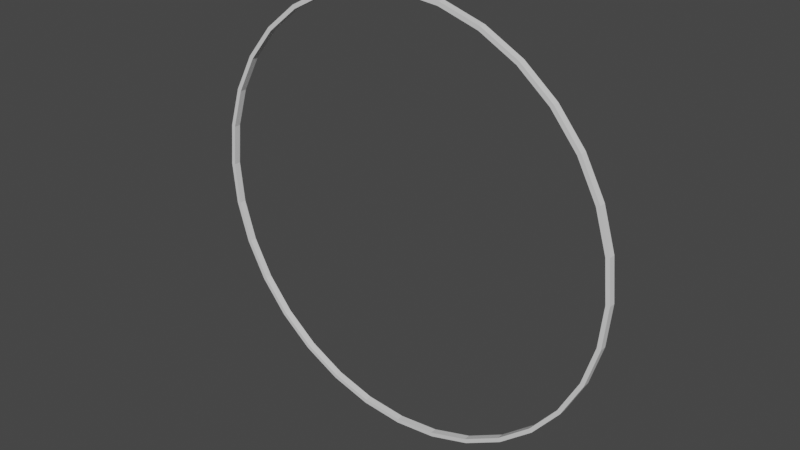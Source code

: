 # Source: GizmosAssets.blend  (saved by Blender 2.80.48; exported with 4.5.12 LTS)
import bpy
from mathutils import Matrix  # noqa: F401  (used for matrix-valued properties, if any)

bpy.ops.wm.read_factory_settings(use_empty=True)
scene = bpy.context.scene
scene.name = 'Scene'

# ---- collections
col_collection = bpy.data.collections.new('Collection'); scene.collection.children.link(col_collection)

# ---- materials (node trees are filled in below, after node groups)
mat_material = bpy.data.materials.new('Material')
mat_material.alpha_threshold = 0.0
mat_material.use_transparent_shadow = False
mat_material.roughness = 0.5
mat_material.line_color = (0.0, 0.0, 0.0, 1.0)

# ---- material node trees
mat_material.use_nodes = True; mat_material.node_tree.nodes.clear()
_N = mat_material.node_tree.nodes; _L = mat_material.node_tree.links
n0 = _N.new('ShaderNodeOutputMaterial'); n0.name = 'Material Output'; n0.location = (300, 300)
n1 = _N.new('ShaderNodeBsdfPrincipled'); n1.name = 'Principled BSDF'; n1.location = (10, 300)
n1.distribution = 'GGX'
n1.subsurface_method = 'BURLEY'
n1.inputs[3].default_value = 1.45
_L.new(n1.outputs[0], n0.inputs[0])
n0.is_active_output = True

# ---- world
world_world = bpy.data.worlds.new('World'); scene.world = world_world
world_world.use_nodes = True; world_world.node_tree.nodes.clear()
_N = world_world.node_tree.nodes; _L = world_world.node_tree.links
n0 = _N.new('ShaderNodeOutputWorld'); n0.name = 'World Output'; n0.location = (300, 300)
n1 = _N.new('ShaderNodeBackground'); n1.name = 'Background'; n1.location = (10, 300)
n1.inputs[0].default_value = (0.05088, 0.05088, 0.05088, 1.0)
_L.new(n1.outputs[0], n0.inputs[0])
n0.is_active_output = True
world_world.color = (0.05088, 0.05088, 0.05088)
world_world.use_sun_shadow = False
world_world.sun_shadow_jitter_overblur = 0.0

# ---- meshes
me_cube = bpy.data.meshes.new('Cube')
me_cube.from_pydata([(-0.9808, 0.01532, 0.2104), (-0.9239, 0.01532, 0.398), (-0.8315, 0.01532, 0.5709), (-0.7071, 0.01532, 0.7224), (-0.5556, 0.01532, 0.8468), (-0.3827, 0.01532, 0.9392), (-0.1951, 0.01532, 0.9961), (0.0, 0.01532, 1.015), (-1.0, 0.01532, 0.01532), (-0.9808, 0.01532, -0.1798), (-0.9239, 0.01532, -0.3674), (-0.8315, 0.01532, -0.5403), (-0.7071, 0.01532, -0.6918), (-0.5556, 0.01532, -0.8162), (-0.3827, 0.01532, -0.9086), (-0.1951, 0.01532, -0.9655), (3.258e-07, 0.01532, -0.9847), (0.1951, 0.01532, -0.9655), (0.3827, 0.01532, -0.9086), (0.5556, 0.01532, -0.8161), (0.7071, 0.01532, -0.6918), (0.8315, 0.01532, -0.5403), (0.9239, 0.01532, -0.3674), (0.9808, 0.01532, -0.1798), (1.0, 0.01532, 0.01532), (0.9808, 0.01532, 0.2104), (0.9239, 0.01532, 0.398), (0.8315, 0.01532, 0.5709), (0.7071, 0.01532, 0.7224), (0.5556, 0.01532, 0.8468), (0.3827, 0.01532, 0.9392), (0.1951, 0.01532, 0.9961), (-0.9622, 0.01532, 0.2067), (-0.9064, 0.01532, 0.3907), (-0.8157, 0.01532, 0.5604), (-0.6937, 0.01532, 0.709), (-0.545, 0.01532, 0.831), (-0.3754, 0.01532, 0.9217), (-0.1914, 0.01532, 0.9775), (-2.253e-09, 0.01532, 0.9963), (-0.981, 0.01532, 0.01532), (-0.9622, 0.01532, -0.1761), (-0.9064, 0.01532, -0.3601), (-0.8157, 0.01532, -0.5297), (-0.6937, 0.01532, -0.6784), (-0.545, 0.01532, -0.8004), (-0.3754, 0.01532, -0.891), (-0.1914, 0.01532, -0.9469), (3.174e-07, 0.01532, -0.9657), (0.1914, 0.01532, -0.9469), (0.3754, 0.01532, -0.891), (0.545, 0.01532, -0.8004), (0.6937, 0.01532, -0.6784), (0.8157, 0.01532, -0.5297), (0.9064, 0.01532, -0.3601), (0.9622, 0.01532, -0.1761), (0.981, 0.01532, 0.01532), (0.9622, 0.01532, 0.2067), (0.9064, 0.01532, 0.3907), (0.8157, 0.01532, 0.5604), (0.6937, 0.01532, 0.709), (0.545, 0.01532, 0.831), (0.3754, 0.01532, 0.9217), (0.1914, 0.01532, 0.9775), (-0.9808, -0.01532, 0.2104), (-0.9239, -0.01532, 0.398), (-0.8315, -0.01532, 0.5709), (-0.7071, -0.01532, 0.7224), (-0.5556, -0.01532, 0.8468), (-0.3827, -0.01532, 0.9392), (-0.1951, -0.01532, 0.9961), (0.0, -0.01532, 1.015), (-1.0, -0.01532, 0.01532), (-0.9808, -0.01532, -0.1798), (-0.9239, -0.01532, -0.3674), (-0.8315, -0.01532, -0.5403), (-0.7071, -0.01532, -0.6918), (-0.5556, -0.01532, -0.8162), (-0.3827, -0.01532, -0.9086), (-0.1951, -0.01532, -0.9655), (3.258e-07, -0.01532, -0.9847), (0.1951, -0.01532, -0.9655), (0.3827, -0.01532, -0.9086), (0.5556, -0.01532, -0.8161), (0.7071, -0.01532, -0.6918), (0.8315, -0.01532, -0.5403), (0.9239, -0.01532, -0.3674), (0.9808, -0.01532, -0.1798), (1.0, -0.01532, 0.01532), (0.9808, -0.01532, 0.2104), (0.9239, -0.01532, 0.398), (0.8315, -0.01532, 0.5709), (0.7071, -0.01532, 0.7224), (0.5556, -0.01532, 0.8468), (0.3827, -0.01532, 0.9392), (0.1951, -0.01532, 0.9961), (-0.9622, -0.01532, 0.2067), (-0.9064, -0.01532, 0.3907), (-0.8157, -0.01532, 0.5604), (-0.6937, -0.01532, 0.709), (-0.545, -0.01532, 0.831), (-0.3754, -0.01532, 0.9217), (-0.1914, -0.01532, 0.9775), (-2.253e-09, -0.01532, 0.9963), (-0.981, -0.01532, 0.01532), (-0.9622, -0.01532, -0.1761), (-0.9064, -0.01532, -0.3601), (-0.8157, -0.01532, -0.5297), (-0.6937, -0.01532, -0.6784), (-0.545, -0.01532, -0.8004), (-0.3754, -0.01532, -0.891), (-0.1914, -0.01532, -0.9469), (3.174e-07, -0.01532, -0.9657), (0.1914, -0.01532, -0.9469), (0.3754, -0.01532, -0.891), (0.545, -0.01532, -0.8004), (0.6937, -0.01532, -0.6784), (0.8157, -0.01532, -0.5297), (0.9064, -0.01532, -0.3601), (0.9622, -0.01532, -0.1761), (0.981, -0.01532, 0.01532), (0.9622, -0.01532, 0.2067), (0.9064, -0.01532, 0.3907), (0.8157, -0.01532, 0.5604), (0.6937, -0.01532, 0.709), (0.545, -0.01532, 0.831), (0.3754, -0.01532, 0.9217), (0.1914, -0.01532, 0.9775)], [], [(28, 60, 59, 27), (14, 46, 45, 13), (27, 59, 58, 26), (5, 37, 38, 6), (15, 47, 46, 14), (9, 41, 40, 8), (29, 61, 60, 28), (16, 48, 47, 15), (12, 44, 43, 11), (30, 62, 61, 29), (17, 49, 48, 16), (6, 38, 39, 7), (31, 63, 62, 30), (18, 50, 49, 17), (0, 32, 33, 1), (7, 39, 63, 31), (19, 51, 50, 18), (3, 35, 36, 4), (20, 52, 51, 19), (1, 33, 34, 2), (21, 53, 52, 20), (11, 43, 42, 10), (22, 54, 53, 21), (2, 34, 35, 3), (23, 55, 54, 22), (4, 36, 37, 5), (24, 56, 55, 23), (10, 42, 41, 9), (25, 57, 56, 24), (8, 40, 32, 0), (26, 58, 57, 25), (13, 45, 44, 12), (92, 91, 123, 124), (78, 77, 109, 110), (91, 90, 122, 123), (69, 70, 102, 101), (79, 78, 110, 111), (73, 72, 104, 105), (93, 92, 124, 125), (80, 79, 111, 112), (76, 75, 107, 108), (94, 93, 125, 126), (81, 80, 112, 113), (70, 71, 103, 102), (95, 94, 126, 127), (82, 81, 113, 114), (64, 65, 97, 96), (71, 95, 127, 103), (83, 82, 114, 115), (67, 68, 100, 99), (84, 83, 115, 116), (65, 66, 98, 97), (85, 84, 116, 117), (75, 74, 106, 107), (86, 85, 117, 118), (66, 67, 99, 98), (87, 86, 118, 119), (68, 69, 101, 100), (88, 87, 119, 120), (74, 73, 105, 106), (89, 88, 120, 121), (72, 64, 96, 104), (90, 89, 121, 122), (77, 76, 108, 109), (48, 49, 113, 112), (23, 22, 86, 87), (49, 50, 114, 113), (24, 23, 87, 88), (50, 51, 115, 114), (25, 24, 88, 89), (51, 52, 116, 115), (26, 25, 89, 90), (52, 53, 117, 116), (27, 26, 90, 91), (5, 6, 70, 69), (53, 54, 118, 117), (28, 27, 91, 92), (9, 8, 72, 73), (54, 55, 119, 118), (29, 28, 92, 93), (12, 11, 75, 76), (55, 56, 120, 119), (30, 29, 93, 94), (6, 7, 71, 70), (56, 57, 121, 120), (31, 30, 94, 95), (0, 1, 65, 64), (57, 58, 122, 121), (7, 31, 95, 71), (3, 4, 68, 67), (58, 59, 123, 122), (38, 37, 101, 102), (1, 2, 66, 65), (59, 60, 124, 123), (40, 41, 105, 104), (11, 10, 74, 75), (60, 61, 125, 124), (43, 44, 108, 107), (2, 3, 67, 66), (61, 62, 126, 125), (39, 38, 102, 103), (4, 5, 69, 68), (62, 63, 127, 126), (33, 32, 96, 97), (10, 9, 73, 74), (63, 39, 103, 127), (36, 35, 99, 100), (8, 0, 64, 72), (34, 33, 97, 98), (13, 12, 76, 77), (42, 43, 107, 106), (14, 13, 77, 78), (35, 34, 98, 99), (15, 14, 78, 79), (37, 36, 100, 101), (16, 15, 79, 80), (41, 42, 106, 105), (17, 16, 80, 81), (32, 40, 104, 96), (18, 17, 81, 82), (44, 45, 109, 108), (19, 18, 82, 83), (45, 46, 110, 109), (20, 19, 83, 84), (46, 47, 111, 110), (21, 20, 84, 85), (47, 48, 112, 111), (22, 21, 85, 86)])
_uv = me_cube.uv_layers.new(name='UVMap')
_uv.uv.foreach_set('vector', [0.0, 0.0, 0.0, 0.0, 0.0, 0.0, 0.0, 0.0, 0.0, 0.0, 0.0, 0.0, 0.0, 0.0, 0.0, 0.0, 0.0, 0.0, 0.0, 0.0, 0.0, 0.0, 0.0, 0.0, 0.0, 0.0, 0.0, 0.0, 0.0, 0.0, 0.0, 0.0, 0.0, 0.0, 0.0, 0.0, 0.0, 0.0, 0.0, 0.0, 0.0, 0.0, 0.0, 0.0, 0.0, 0.0, 0.0, 0.0, 0.0, 0.0, 0.0, 0.0, 0.0, 0.0, 0.0, 0.0, 0.0, 0.0, 0.0, 0.0, 0.0, 0.0, 0.0, 0.0, 0.0, 0.0, 0.0, 0.0, 0.0, 0.0, 0.0, 0.0, 0.0, 0.0, 0.0, 0.0, 0.0, 0.0, 0.0, 0.0, 0.0, 0.0, 0.0, 0.0, 0.0, 0.0, 0.0, 0.0, 0.0, 0.0, 0.0, 0.0, 0.0, 0.0, 0.0, 0.0, 0.0, 0.0, 0.0, 0.0, 0.0, 0.0, 0.0, 0.0, 0.0, 0.0, 0.0, 0.0, 0.0, 0.0, 0.0, 0.0, 0.0, 0.0, 0.0, 0.0, 0.0, 0.0, 0.0, 0.0, 0.0, 0.0, 0.0, 0.0, 0.0, 0.0, 0.0, 0.0, 0.0, 0.0, 0.0, 0.0, 0.0, 0.0, 0.0, 0.0, 0.0, 0.0, 0.0, 0.0, 0.0, 0.0, 0.0, 0.0, 0.0, 0.0, 0.0, 0.0, 0.0, 0.0, 0.0, 0.0, 0.0, 0.0, 0.0, 0.0, 0.0, 0.0, 0.0, 0.0, 0.0, 0.0, 0.0, 0.0, 0.0, 0.0, 0.0, 0.0, 0.0, 0.0, 0.0, 0.0, 0.0, 0.0, 0.0, 0.0, 0.0, 0.0, 0.0, 0.0, 0.0, 0.0, 0.0, 0.0, 0.0, 0.0, 0.0, 0.0, 0.0, 0.0, 0.0, 0.0, 0.0, 0.0, 0.0, 0.0, 0.0, 0.0, 0.0, 0.0, 0.0, 0.0, 0.0, 0.0, 0.0, 0.0, 0.0, 0.0, 0.0, 0.0, 0.0, 0.0, 0.0, 0.0, 0.0, 0.0, 0.0, 0.0, 0.0, 0.0, 0.0, 0.0, 0.0, 0.0, 0.0, 0.0, 0.0, 0.0, 0.0, 0.0, 0.0, 0.0, 0.0, 0.0, 0.0, 0.0, 0.0, 0.0, 0.0, 0.0, 0.0, 0.0, 0.0, 0.0, 0.0, 0.0, 0.0, 0.0, 0.0, 0.0, 0.0, 0.0, 0.0, 0.0, 0.0, 0.0, 0.0, 0.0, 0.0, 0.0, 0.0, 0.0, 0.0, 0.0, 0.0, 0.0, 0.0, 0.0, 0.0, 0.0, 0.0, 0.0, 0.0, 0.0, 0.0, 0.0, 0.0, 0.0, 0.0, 0.0, 0.0, 0.0, 0.0, 0.0, 0.0, 0.0, 0.0, 0.0, 0.0, 0.0, 0.0, 0.0, 0.0, 0.0, 0.0, 0.0, 0.0, 0.0, 0.0, 0.0, 0.0, 0.0, 0.0, 0.0, 0.0, 0.0, 0.0, 0.0, 0.0, 0.0, 0.0, 0.0, 0.0, 0.0, 0.0, 0.0, 0.0, 0.0, 0.0, 0.0, 0.0, 0.0, 0.0, 0.0, 0.0, 0.0, 0.0, 0.0, 0.0, 0.0, 0.0, 0.0, 0.0, 0.0, 0.0, 0.0, 0.0, 0.0, 0.0, 0.0, 0.0, 0.0, 0.0, 0.0, 0.0, 0.0, 0.0, 0.0, 0.0, 0.0, 0.0, 0.0, 0.0, 0.0, 0.0, 0.0, 0.0, 0.0, 0.0, 0.0, 0.0, 0.0, 0.0, 0.0, 0.0, 0.0, 0.0, 0.0, 0.0, 0.0, 0.0, 0.0, 0.0, 0.0, 0.0, 0.0, 0.0, 0.0, 0.0, 0.0, 0.0, 0.0, 0.0, 0.0, 0.0, 0.0, 0.0, 0.0, 0.0, 0.0, 0.0, 0.0, 0.0, 0.0, 0.0, 0.0, 0.0, 0.0, 0.0, 0.0, 0.0, 0.0, 0.0, 0.0, 0.0, 0.0, 0.0, 0.0, 0.0, 0.0, 0.0, 0.0, 0.0, 0.0, 0.0, 0.0, 0.0, 0.0, 0.0, 0.0, 0.0, 0.0, 0.0, 0.0, 0.0, 0.0, 0.0, 0.0, 0.0, 0.0, 0.0, 0.0, 0.0, 0.0, 0.0, 0.0, 0.0, 0.0, 0.0, 0.0, 0.0, 0.0, 0.0, 0.0, 0.0, 0.0, 0.0, 0.0, 0.0, 0.0, 0.0, 0.0, 0.0, 0.0, 0.0, 0.0, 0.0, 0.0, 0.0, 0.0, 0.0, 0.0, 0.0, 0.0, 0.0, 0.0, 0.0, 0.0, 0.0, 0.0, 0.0, 0.0, 0.0, 0.0, 0.0, 0.0, 0.0, 0.0, 0.0, 0.0, 0.0, 0.0, 0.0, 0.0, 0.0, 0.0, 0.0, 0.0, 0.0, 0.0, 0.0, 0.0, 0.0, 0.0, 0.0, 0.0, 0.0, 0.0, 0.0, 0.0, 0.0, 0.0, 0.0, 0.0, 0.0, 0.0, 0.0, 0.0, 0.0, 0.0, 0.0, 0.0, 0.0, 0.0, 0.0, 0.0, 0.0, 0.0, 0.0, 0.0, 0.0, 0.0, 0.0, 0.0, 0.0, 0.0, 0.0, 0.0, 0.0, 0.0, 0.0, 0.0, 0.0, 0.0, 0.0, 0.0, 0.0, 0.0, 0.0, 0.0, 0.0, 0.0, 0.0, 0.0, 0.0, 0.0, 0.0, 0.0, 0.0, 0.0, 0.0, 0.0, 0.0, 0.0, 0.0, 0.0, 0.0, 0.0, 0.0, 0.0, 0.0, 0.0, 0.0, 0.0, 0.0, 0.0, 0.0, 0.0, 0.0, 0.0, 0.0, 0.0, 0.0, 0.0, 0.0, 0.0, 0.0, 0.0, 0.0, 0.0, 0.0, 0.0, 0.0, 0.0, 0.0, 0.0, 0.0, 0.0, 0.0, 0.0, 0.0, 0.0, 0.0, 0.0, 0.0, 0.0, 0.0, 0.0, 0.0, 0.0, 0.0, 0.0, 0.0, 0.0, 0.0, 0.0, 0.0, 0.0, 0.0, 0.0, 0.0, 0.0, 0.0, 0.0, 0.0, 0.0, 0.0, 0.0, 0.0, 0.0, 0.0, 0.0, 0.0, 0.0, 0.0, 0.0, 0.0, 0.0, 0.0, 0.0, 0.0, 0.0, 0.0, 0.0, 0.0, 0.0, 0.0, 0.0, 0.0, 0.0, 0.0, 0.0, 0.0, 0.0, 0.0, 0.0, 0.0, 0.0, 0.0, 0.0, 0.0, 0.0, 0.0, 0.0, 0.0, 0.0, 0.0, 0.0, 0.0, 0.0, 0.0, 0.0, 0.0, 0.0, 0.0, 0.0, 0.0, 0.0, 0.0, 0.0, 0.0, 0.0, 0.0, 0.0, 0.0, 0.0, 0.0, 0.0, 0.0, 0.0, 0.0, 0.0, 0.0, 0.0, 0.0, 0.0, 0.0, 0.0, 0.0, 0.0, 0.0, 0.0, 0.0, 0.0, 0.0, 0.0, 0.0, 0.0, 0.0, 0.0, 0.0, 0.0, 0.0, 0.0, 0.0, 0.0, 0.0, 0.0, 0.0, 0.0, 0.0, 0.0, 0.0, 0.0, 0.0, 0.0, 0.0, 0.0, 0.0, 0.0, 0.0, 0.0, 0.0, 0.0, 0.0, 0.0, 0.0, 0.0, 0.0, 0.0, 0.0, 0.0, 0.0, 0.0, 0.0, 0.0, 0.0, 0.0, 0.0, 0.0, 0.0, 0.0, 0.0, 0.0, 0.0, 0.0, 0.0, 0.0, 0.0, 0.0, 0.0, 0.0, 0.0, 0.0, 0.0, 0.0, 0.0, 0.0, 0.0, 0.0, 0.0, 0.0, 0.0, 0.0, 0.0, 0.0, 0.0, 0.0, 0.0, 0.0, 0.0, 0.0, 0.0, 0.0, 0.0, 0.0, 0.0, 0.0, 0.0, 0.0, 0.0, 0.0, 0.0, 0.0, 0.0, 0.0, 0.0, 0.0, 0.0, 0.0, 0.0, 0.0, 0.0, 0.0, 0.0, 0.0, 0.0, 0.0, 0.0, 0.0, 0.0, 0.0, 0.0, 0.0, 0.0, 0.0, 0.0, 0.0, 0.0, 0.0, 0.0, 0.0, 0.0, 0.0, 0.0, 0.0, 0.0, 0.0, 0.0, 0.0, 0.0, 0.0, 0.0, 0.0, 0.0, 0.0, 0.0, 0.0, 0.0, 0.0, 0.0, 0.0, 0.0, 0.0, 0.0, 0.0, 0.0, 0.0, 0.0, 0.0, 0.0, 0.0, 0.0, 0.0, 0.0, 0.0, 0.0, 0.0, 0.0, 0.0, 0.0, 0.0, 0.0, 0.0, 0.0, 0.0, 0.0, 0.0, 0.0, 0.0, 0.0, 0.0, 0.0, 0.0, 0.0, 0.0, 0.0, 0.0, 0.0, 0.0, 0.0, 0.0, 0.0, 0.0, 0.0, 0.0, 0.0, 0.0, 0.0, 0.0, 0.0, 0.0, 0.0, 0.0, 0.0, 0.0, 0.0, 0.0, 0.0, 0.0, 0.0, 0.0, 0.0, 0.0, 0.0, 0.0, 0.0, 0.0, 0.0, 0.0, 0.0, 0.0, 0.0, 0.0, 0.0, 0.0, 0.0, 0.0, 0.0, 0.0, 0.0, 0.0, 0.0, 0.0, 0.0, 0.0, 0.0, 0.0, 0.0, 0.0, 0.0, 0.0, 0.0, 0.0, 0.0, 0.0, 0.0, 0.0, 0.0, 0.0, 0.0, 0.0, 0.0, 0.0, 0.0, 0.0, 0.0, 0.0, 0.0, 0.0, 0.0, 0.0, 0.0, 0.0, 0.0, 0.0, 0.0, 0.0, 0.0, 0.0, 0.0, 0.0, 0.0, 0.0, 0.0, 0.0, 0.0, 0.0, 0.0, 0.0, 0.0, 0.0, 0.0, 0.0, 0.0, 0.0, 0.0, 0.0, 0.0, 0.0, 0.0, 0.0, 0.0, 0.0, 0.0, 0.0, 0.0, 0.0, 0.0, 0.0, 0.0, 0.0, 0.0, 0.0, 0.0, 0.0, 0.0, 0.0, 0.0, 0.0, 0.0, 0.0, 0.0, 0.0, 0.0, 0.0, 0.0, 0.0, 0.0, 0.0, 0.0, 0.0, 0.0, 0.0, 0.0, 0.0, 0.0, 0.0, 0.0, 0.0, 0.0, 0.0, 0.0, 0.0, 0.0, 0.0, 0.0, 0.0, 0.0, 0.0, 0.0, 0.0, 0.0, 0.0])
me_cube.materials.append(mat_material)
me_cube.use_remesh_preserve_volume = False
me_cube.use_remesh_preserve_attributes = False
me_cube.use_mirror_vertex_groups = False
me_cube.update()

# ---- objects
ob_ring_aa = bpy.data.objects.new('Ring_AA', me_cube)

# ---- transforms, parenting, visibility, modifiers, constraints
ob_ring_aa.location = (0.0, 0.0, 0.0)
ob_ring_aa.lock_rotations_4d = False
ob_ring_aa.empty_display_type = 'ARROWS'
ob_ring_aa.lineart.crease_threshold = 0.0

# ---- collection membership
col_collection.objects.link(ob_ring_aa)

# ---- scene / render settings (as saved in the file)
scene.frame_start = 1; scene.frame_end = 250; scene.frame_set(1)
scene.render.engine = 'BLENDER_EEVEE_NEXT'
scene.cycles.use_denoising = False
scene.cycles.samples = 128
scene.cycles.sampling_pattern = 'TABULATED_SOBOL'
scene.cycles.use_adaptive_sampling = False
scene.cycles.use_light_tree = False
scene.view_settings.view_transform = 'Filmic'
bpy.context.view_layer.update()

# ---- added for rendering (the .blend has no active camera and no usable light): camera, sun
cam_auto = bpy.data.cameras.new('AutoCamera')
cam_auto.lens = 50.0
cam_auto.sensor_width = 36.0
cam_auto.clip_end = 1000.0
ob_auto_camera = bpy.data.objects.new('AutoCamera', cam_auto)
scene.collection.objects.link(ob_auto_camera)
ob_auto_camera.location = (2.61708, -3.1405, 2.10899)
ob_auto_camera.rotation_euler = (1.09748, -7.21219e-08, 0.694738)
scene.camera = ob_auto_camera
light_auto_sun = bpy.data.lights.new('AutoSun', 'SUN')
light_auto_sun.energy = 3.0
light_auto_sun.angle = 0.0523599
ob_auto_sun = bpy.data.objects.new('AutoSun', light_auto_sun)
scene.collection.objects.link(ob_auto_sun)
ob_auto_sun.rotation_euler = (0.872665, 0.174533, 0.523599)
bpy.context.view_layer.update()

